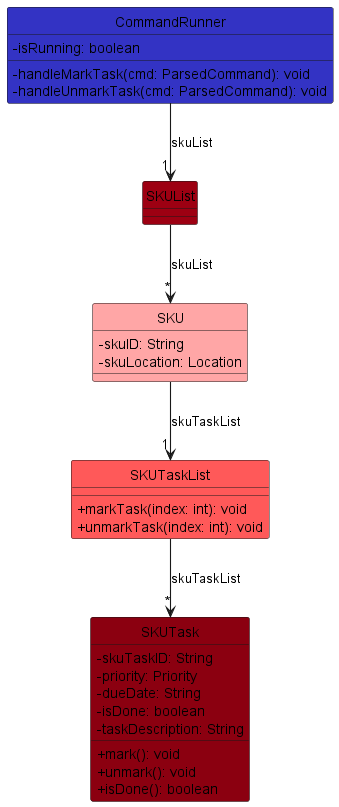

The diagram above was rendered by PlantUML. Its source (embedded in the PNG):
@startuml
!include ../style.puml
skinparam arrowThickness 1.1
skinparam classAttributeIconSize 0
hide circle

class CommandRunner LOGIC_COLOR {
  - isRunning: boolean
  - handleMarkTask(cmd: ParsedCommand): void
  - handleUnmarkTask(cmd: ParsedCommand): void
}

class SKUList MODEL_COLOR {
}

class SKU MODEL_COLOR_T1 {
  - skuID: String
  - skuLocation: Location
}

class SKUTaskList MODEL_COLOR_T2 {
  + markTask(index: int): void
  + unmarkTask(index: int): void
}

class SKUTask MODEL_COLOR_T3 {
  - skuTaskID: String
  - priority: Priority
  - dueDate: String
  - isDone: boolean
  - taskDescription: String
  + mark(): void
  + unmark(): void
  + isDone(): boolean
}

CommandRunner -down-> "1" SKUList : skuList
SKUList -down-> "*" SKU : skuList
SKU -down-> "1" SKUTaskList : skuTaskList
SKUTaskList -down-> "*" SKUTask : skuTaskList
@enduml